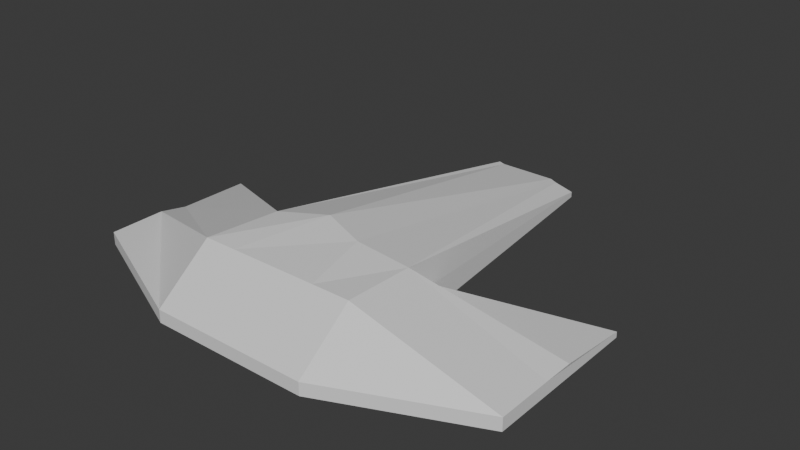 # Source: dogship.blend  (saved by Blender 4.5.90; exported with 4.5.12 LTS)
import bpy
from mathutils import Matrix  # noqa: F401  (used for matrix-valued properties, if any)

bpy.ops.wm.read_factory_settings(use_empty=True)
scene = bpy.context.scene
scene.name = 'Scene'

# ---- collections
col_collection = bpy.data.collections.new('Collection'); scene.collection.children.link(col_collection)

# ---- materials (node trees are filled in below, after node groups)
mat_material = bpy.data.materials.new('Material')
mat_material.alpha_threshold = 0.0
mat_material.roughness = 0.5
mat_material.line_color = (0.0, 0.0, 0.0, 1.0)

# ---- material node trees
mat_material.use_nodes = True; mat_material.node_tree.nodes.clear()
_N = mat_material.node_tree.nodes; _L = mat_material.node_tree.links
n0 = _N.new('ShaderNodeOutputMaterial'); n0.name = 'Material Output'; n0.location = (200, 100)
n1 = _N.new('ShaderNodeBsdfPrincipled'); n1.name = 'Principled BSDF'; n1.location = (-200, 100)
n1.inputs[3].default_value = 1.45
_L.new(n1.outputs[0], n0.inputs[0])
n0.is_active_output = True

# ---- world
world_world = bpy.data.worlds.new('World'); scene.world = world_world
world_world.use_nodes = True; world_world.node_tree.nodes.clear()
_N = world_world.node_tree.nodes; _L = world_world.node_tree.links
n0 = _N.new('ShaderNodeOutputWorld'); n0.name = 'World Output'; n0.location = (200, 100)
n1 = _N.new('ShaderNodeBackground'); n1.name = 'Background'; n1.location = (-200, 100)
n1.inputs[0].default_value = (0.05088, 0.05088, 0.05088, 1.0)
_L.new(n1.outputs[0], n0.inputs[0])
n0.is_active_output = True
world_world.color = (0.05088, 0.05088, 0.05088)
world_world.sun_shadow_jitter_overblur = 0.0

# ---- meshes
me_cube = bpy.data.meshes.new('Cube')
me_cube.from_pydata([(1.022, 0.5765, 0.622), (1.0, 1.0, -0.08008), (1.0, -1.0, 0.08008), (1.0, -1.0, -0.08008), (-0.808, 0.5529, 0.6775), (-1.0, 1.0, -0.08008), (-1.0, -1.0, 0.08008), (-1.0, -1.0, -0.08008), (-2.765, 1.772, -0.08008), (-2.765, -0.2281, -0.08008), (2.778, 0.8426, 0.09345), (2.765, 1.772, -0.08008), (-2.765, -0.2281, 0.08008), (2.765, -0.2281, 0.08008), (2.765, -0.2281, -0.08008), (-2.714, 0.8078, 0.03713), (0.6587, 4.291, -0.08008), (-0.6587, 4.291, -0.08008), (0.4412, 4.251, 0.07276), (-0.4816, 4.324, 0.08008), (-1.0, -0.2907, -0.08008), (1.0, -0.2907, 0.6306), (-1.0, -0.2907, 0.6306), (1.0, -0.2907, -0.08008), (-2.765, 0.4813, -0.08008), (2.765, 0.4813, 0.08008), (-2.765, 0.4813, 0.08008), (2.765, 0.4813, -0.08008), (0.5201, 1.0, -0.08008), (0.5201, -1.0, 0.08008), (0.5201, -1.0, -0.08008), (0.3575, 0.5572, 0.702), (0.3426, 4.291, -0.08008), (0.3426, 4.291, 0.08008), (0.5201, -0.2907, -0.08008), (0.5201, -0.2907, 0.6306), (-0.593, 1.0, -0.08008), (-0.593, -1.0, 0.08008), (-0.3906, 4.291, -0.08008), (-0.593, -0.2907, -0.08008), (-0.593, -1.0, -0.08008), (-0.1921, 0.7376, 0.7576), (-0.3906, 4.291, 0.08008), (-0.593, -0.2907, 0.6306), (1.0, 1.0, 0.2308), (-1.0, -1.0, -0.01001), (1.0, -1.0, -0.01001), (-1.0, 1.0, 0.2308), (2.765, 1.772, -0.01001), (-2.765, -0.2281, -0.01001), (2.765, -0.2281, -0.01001), (-2.765, 1.772, -0.01001), (0.6587, 4.291, -0.01001), (-0.6587, 4.291, -0.01001), (2.765, 0.4813, -0.01001), (-2.765, 0.4813, -0.01001), (0.3426, 4.291, -0.01001), (0.5201, -1.0, -0.01001), (-0.3906, 4.291, -0.01001), (-0.593, -1.0, -0.01001)], [], [(43, 22, 6, 37), (59, 37, 6, 45), (44, 0, 10, 48), (34, 23, 3, 30), (46, 3, 14, 50), (36, 5, 17, 38), (55, 26, 15, 51), (54, 25, 13, 50), (23, 1, 11, 27), (20, 7, 9, 24), (22, 4, 15, 26), (21, 2, 13, 25), (47, 5, 8, 51), (45, 6, 12, 49), (56, 33, 18, 52), (31, 0, 18, 33), (44, 1, 16, 52), (47, 4, 19, 53), (0, 21, 25, 10), (6, 22, 26, 12), (5, 20, 24, 8), (3, 23, 27, 14), (48, 10, 25, 54), (49, 12, 26, 55), (28, 1, 23, 34), (41, 4, 22, 43), (0, 31, 35, 21), (36, 28, 34, 39), (41, 31, 33, 42), (58, 42, 33, 56), (1, 28, 32, 16), (39, 34, 30, 40), (46, 2, 29, 57), (21, 35, 29, 2), (20, 39, 40, 7), (53, 19, 42, 58), (4, 41, 42, 19), (5, 36, 39, 20), (31, 41, 43, 35), (28, 36, 38, 32), (57, 29, 37, 59), (35, 43, 37, 29), (30, 57, 59, 40), (17, 53, 58, 38), (3, 46, 57, 30), (38, 58, 56, 32), (9, 49, 55, 24), (11, 48, 54, 27), (5, 47, 53, 17), (0, 44, 52, 18), (32, 56, 52, 16), (7, 45, 49, 9), (4, 47, 51, 15), (27, 54, 50, 14), (24, 55, 51, 8), (2, 46, 50, 13), (1, 44, 48, 11), (40, 59, 45, 7)])
_uv = me_cube.uv_layers.new(name='UVMap')
_uv.uv.foreach_set('vector', [0.8241, 0.6613, 0.875, 0.6613, 0.875, 0.75, 0.8241, 0.75, 0.4844, 0.9491, 0.625, 0.9491, 0.625, 1.0, 0.4844, 1.0, 0.4844, 0.5, 0.625, 0.5, 0.625, 0.5, 0.4844, 0.5, 0.315, 0.6613, 0.375, 0.6613, 0.375, 0.75, 0.315, 0.75, 0.4844, 0.75, 0.375, 0.75, 0.375, 0.75, 0.4844, 0.75, 0.1759, 0.5, 0.125, 0.5, 0.125, 0.5, 0.1759, 0.5, 0.4844, 0.08866, 0.625, 0.08866, 0.625, 0.25, 0.4844, 0.25, 0.4844, 0.6613, 0.625, 0.6613, 0.625, 0.75, 0.4844, 0.75, 0.375, 0.6613, 0.375, 0.5, 0.375, 0.5, 0.375, 0.6613, 0.125, 0.6613, 0.125, 0.75, 0.125, 0.75, 0.125, 0.6613, 0.875, 0.6613, 0.875, 0.5, 0.875, 0.5, 0.875, 0.6613, 0.625, 0.6613, 0.625, 0.75, 0.625, 0.75, 0.625, 0.6613, 0.4844, 0.25, 0.375, 0.25, 0.375, 0.25, 0.4844, 0.25, 0.4844, 1.0, 0.625, 1.0, 0.625, 1.0, 0.4844, 1.0, 0.4844, 0.44, 0.625, 0.44, 0.625, 0.5, 0.4844, 0.5, 0.685, 0.5, 0.625, 0.5, 0.625, 0.5, 0.685, 0.5, 0.4844, 0.5, 0.375, 0.5, 0.375, 0.5, 0.4844, 0.5, 0.4844, 0.25, 0.625, 0.25, 0.625, 0.25, 0.4844, 0.25, 0.625, 0.5, 0.625, 0.6613, 0.625, 0.6613, 0.625, 0.5, 0.875, 0.75, 0.875, 0.6613, 0.875, 0.6613, 0.875, 0.75, 0.125, 0.5, 0.125, 0.6613, 0.125, 0.6613, 0.125, 0.5, 0.375, 0.75, 0.375, 0.6613, 0.375, 0.6613, 0.375, 0.75, 0.4844, 0.5, 0.625, 0.5, 0.625, 0.6613, 0.4844, 0.6613, 0.4844, 0.0, 0.625, 0.0, 0.625, 0.08866, 0.4844, 0.08866, 0.315, 0.5, 0.375, 0.5, 0.375, 0.6613, 0.315, 0.6613, 0.8241, 0.5, 0.875, 0.5, 0.875, 0.6613, 0.8241, 0.6613, 0.625, 0.5, 0.685, 0.5, 0.685, 0.6613, 0.625, 0.6613, 0.1759, 0.5, 0.315, 0.5, 0.315, 0.6613, 0.1759, 0.6613, 0.8241, 0.5, 0.685, 0.5, 0.685, 0.5, 0.8241, 0.5, 0.4844, 0.3009, 0.625, 0.3009, 0.625, 0.44, 0.4844, 0.44, 0.375, 0.5, 0.315, 0.5, 0.315, 0.5, 0.375, 0.5, 0.1759, 0.6613, 0.315, 0.6613, 0.315, 0.75, 0.1759, 0.75, 0.4844, 0.75, 0.625, 0.75, 0.625, 0.81, 0.4844, 0.81, 0.625, 0.6613, 0.685, 0.6613, 0.685, 0.75, 0.625, 0.75, 0.125, 0.6613, 0.1759, 0.6613, 0.1759, 0.75, 0.125, 0.75, 0.4844, 0.25, 0.625, 0.25, 0.625, 0.3009, 0.4844, 0.3009, 0.875, 0.5, 0.8241, 0.5, 0.8241, 0.5, 0.875, 0.5, 0.125, 0.5, 0.1759, 0.5, 0.1759, 0.6613, 0.125, 0.6613, 0.685, 0.5, 0.8241, 0.5, 0.8241, 0.6613, 0.685, 0.6613, 0.315, 0.5, 0.1759, 0.5, 0.1759, 0.5, 0.315, 0.5, 0.4844, 0.81, 0.625, 0.81, 0.625, 0.9491, 0.4844, 0.9491, 0.685, 0.6613, 0.8241, 0.6613, 0.8241, 0.75, 0.685, 0.75, 0.375, 0.81, 0.4844, 0.81, 0.4844, 0.9491, 0.375, 0.9491, 0.375, 0.25, 0.4844, 0.25, 0.4844, 0.3009, 0.375, 0.3009, 0.375, 0.75, 0.4844, 0.75, 0.4844, 0.81, 0.375, 0.81, 0.375, 0.3009, 0.4844, 0.3009, 0.4844, 0.44, 0.375, 0.44, 0.375, 0.0, 0.4844, 0.0, 0.4844, 0.08866, 0.375, 0.08866, 0.375, 0.5, 0.4844, 0.5, 0.4844, 0.6613, 0.375, 0.6613, 0.375, 0.25, 0.4844, 0.25, 0.4844, 0.25, 0.375, 0.25, 0.625, 0.5, 0.4844, 0.5, 0.4844, 0.5, 0.625, 0.5, 0.375, 0.44, 0.4844, 0.44, 0.4844, 0.5, 0.375, 0.5, 0.375, 1.0, 0.4844, 1.0, 0.4844, 1.0, 0.375, 1.0, 0.625, 0.25, 0.4844, 0.25, 0.4844, 0.25, 0.625, 0.25, 0.375, 0.6613, 0.4844, 0.6613, 0.4844, 0.75, 0.375, 0.75, 0.375, 0.08866, 0.4844, 0.08866, 0.4844, 0.25, 0.375, 0.25, 0.625, 0.75, 0.4844, 0.75, 0.4844, 0.75, 0.625, 0.75, 0.375, 0.5, 0.4844, 0.5, 0.4844, 0.5, 0.375, 0.5, 0.375, 0.9491, 0.4844, 0.9491, 0.4844, 1.0, 0.375, 1.0])
me_cube.materials.append(mat_material)
me_cube.use_mirror_vertex_groups = False
me_cube.update()

# ---- objects
ob_cube = bpy.data.objects.new('Cube', me_cube)

# ---- transforms, parenting, visibility, modifiers, constraints
ob_cube.location = (0.0, 0.0, 0.0)
ob_cube.lock_rotations_4d = False
ob_cube.empty_display_type = 'ARROWS'
ob_cube.lineart.crease_threshold = 0.0

# ---- collection membership
col_collection.objects.link(ob_cube)

# ---- scene / render settings (as saved in the file)
scene.frame_start = 1; scene.frame_end = 250; scene.frame_set(1)
scene.render.engine = 'BLENDER_EEVEE_NEXT'
bpy.context.view_layer.update()

# ---- added for rendering (the .blend has no active camera and no usable light): camera, sun
cam_auto = bpy.data.cameras.new('AutoCamera')
cam_auto.lens = 50.0
cam_auto.sensor_width = 36.0
cam_auto.clip_end = 1000.0
ob_auto_camera = bpy.data.objects.new('AutoCamera', cam_auto)
scene.collection.objects.link(ob_auto_camera)
ob_auto_camera.location = (7.15919, -6.92172, 6.06129)
ob_auto_camera.rotation_euler = (1.09748, -7.21219e-08, 0.694738)
scene.camera = ob_auto_camera
light_auto_sun = bpy.data.lights.new('AutoSun', 'SUN')
light_auto_sun.energy = 3.0
light_auto_sun.angle = 0.0523599
ob_auto_sun = bpy.data.objects.new('AutoSun', light_auto_sun)
scene.collection.objects.link(ob_auto_sun)
ob_auto_sun.rotation_euler = (0.872665, 0.174533, 0.523599)
bpy.context.view_layer.update()
